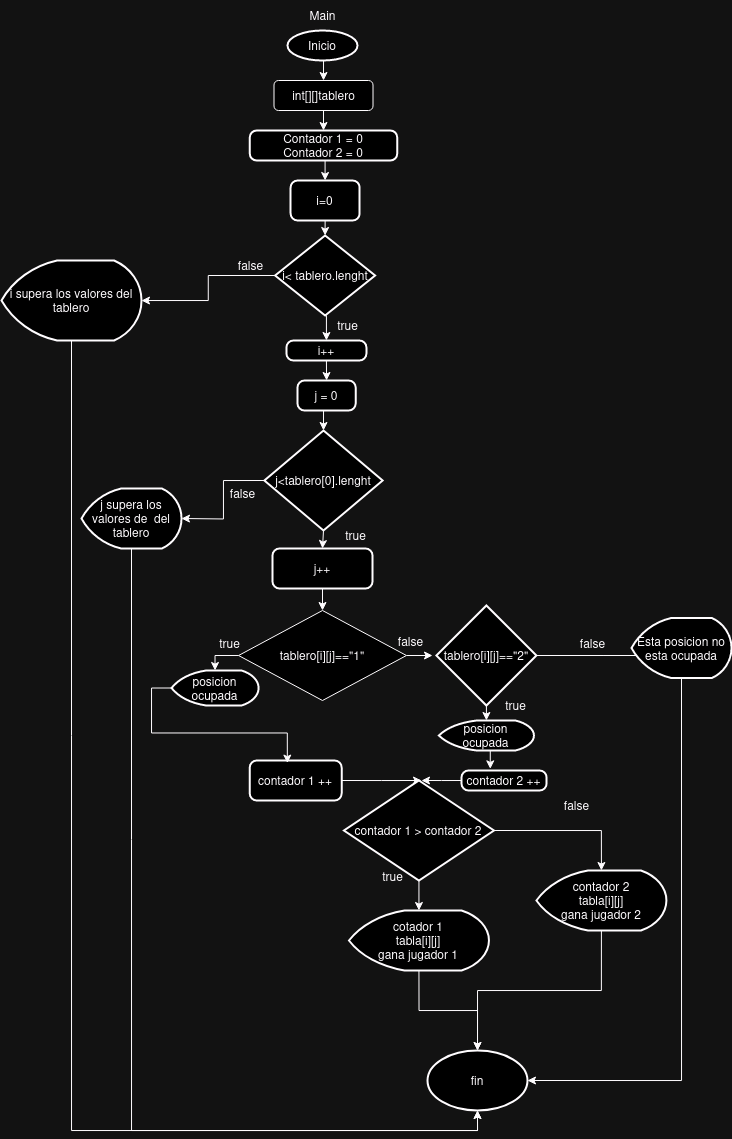

The diagram above was exported from draw.io. Its source (the exported page's mxGraphModel, read from the mxfile embedded in the PNG):
<mxGraphModel dx="1889" dy="1745" grid="1" gridSize="10" guides="1" tooltips="1" connect="1" arrows="1" fold="1" page="1" pageScale="1" pageWidth="827" pageHeight="1169" math="0" shadow="0">
  <root>
    <mxCell id="WIyWlLk6GJQsqaUBKTNV-0" />
    <mxCell id="WIyWlLk6GJQsqaUBKTNV-1" parent="WIyWlLk6GJQsqaUBKTNV-0" />
    <mxCell id="Pkk9jDJ2i5WLFG7DiSEA-4" style="edgeStyle=orthogonalEdgeStyle;rounded=0;orthogonalLoop=1;jettySize=auto;html=1;exitX=0.5;exitY=1;exitDx=0;exitDy=0;entryX=0.5;entryY=0;entryDx=0;entryDy=0;" edge="1" parent="WIyWlLk6GJQsqaUBKTNV-1" source="WIyWlLk6GJQsqaUBKTNV-3" target="Pkk9jDJ2i5WLFG7DiSEA-3">
      <mxGeometry relative="1" as="geometry" />
    </mxCell>
    <mxCell id="WIyWlLk6GJQsqaUBKTNV-3" value="int[][]tablero" style="rounded=1;whiteSpace=wrap;html=1;fontSize=12;glass=0;strokeWidth=1;shadow=0;" parent="WIyWlLk6GJQsqaUBKTNV-1" vertex="1">
      <mxGeometry x="172.5" y="40" width="99" height="30" as="geometry" />
    </mxCell>
    <mxCell id="Pkk9jDJ2i5WLFG7DiSEA-2" style="edgeStyle=orthogonalEdgeStyle;rounded=0;orthogonalLoop=1;jettySize=auto;html=1;exitX=0.5;exitY=1;exitDx=0;exitDy=0;exitPerimeter=0;entryX=0.5;entryY=0;entryDx=0;entryDy=0;" edge="1" parent="WIyWlLk6GJQsqaUBKTNV-1" source="Pkk9jDJ2i5WLFG7DiSEA-0" target="WIyWlLk6GJQsqaUBKTNV-3">
      <mxGeometry relative="1" as="geometry" />
    </mxCell>
    <mxCell id="Pkk9jDJ2i5WLFG7DiSEA-0" value="Inicio" style="strokeWidth=2;html=1;shape=mxgraph.flowchart.start_1;whiteSpace=wrap;" vertex="1" parent="WIyWlLk6GJQsqaUBKTNV-1">
      <mxGeometry x="186" y="-10" width="70" height="30" as="geometry" />
    </mxCell>
    <mxCell id="Pkk9jDJ2i5WLFG7DiSEA-1" value="Main" style="text;html=1;align=center;verticalAlign=middle;resizable=0;points=[];autosize=1;strokeColor=none;fillColor=none;" vertex="1" parent="WIyWlLk6GJQsqaUBKTNV-1">
      <mxGeometry x="196" y="-40" width="50" height="30" as="geometry" />
    </mxCell>
    <mxCell id="Pkk9jDJ2i5WLFG7DiSEA-6" style="edgeStyle=orthogonalEdgeStyle;rounded=0;orthogonalLoop=1;jettySize=auto;html=1;exitX=0.5;exitY=1;exitDx=0;exitDy=0;entryX=0.5;entryY=0;entryDx=0;entryDy=0;" edge="1" parent="WIyWlLk6GJQsqaUBKTNV-1" source="Pkk9jDJ2i5WLFG7DiSEA-3" target="Pkk9jDJ2i5WLFG7DiSEA-5">
      <mxGeometry relative="1" as="geometry" />
    </mxCell>
    <mxCell id="Pkk9jDJ2i5WLFG7DiSEA-3" value="&lt;div&gt;Contador 1 = 0&lt;/div&gt;&lt;div&gt;Contador 2 = 0&lt;br&gt;&lt;/div&gt;" style="rounded=1;whiteSpace=wrap;html=1;absoluteArcSize=1;arcSize=14;strokeWidth=2;" vertex="1" parent="WIyWlLk6GJQsqaUBKTNV-1">
      <mxGeometry x="148.25" y="90" width="147.5" height="30" as="geometry" />
    </mxCell>
    <mxCell id="Pkk9jDJ2i5WLFG7DiSEA-5" value="i=0" style="rounded=1;whiteSpace=wrap;html=1;absoluteArcSize=1;arcSize=14;strokeWidth=2;" vertex="1" parent="WIyWlLk6GJQsqaUBKTNV-1">
      <mxGeometry x="189.11" y="140" width="69" height="40" as="geometry" />
    </mxCell>
    <mxCell id="Pkk9jDJ2i5WLFG7DiSEA-21" style="edgeStyle=orthogonalEdgeStyle;rounded=0;orthogonalLoop=1;jettySize=auto;html=1;exitX=0.5;exitY=1;exitDx=0;exitDy=0;exitPerimeter=0;entryX=0.5;entryY=0;entryDx=0;entryDy=0;" edge="1" parent="WIyWlLk6GJQsqaUBKTNV-1" source="Pkk9jDJ2i5WLFG7DiSEA-7" target="Pkk9jDJ2i5WLFG7DiSEA-20">
      <mxGeometry relative="1" as="geometry" />
    </mxCell>
    <mxCell id="Pkk9jDJ2i5WLFG7DiSEA-44" style="edgeStyle=orthogonalEdgeStyle;rounded=0;orthogonalLoop=1;jettySize=auto;html=1;exitX=0;exitY=0.5;exitDx=0;exitDy=0;exitPerimeter=0;" edge="1" parent="WIyWlLk6GJQsqaUBKTNV-1" source="Pkk9jDJ2i5WLFG7DiSEA-7" target="Pkk9jDJ2i5WLFG7DiSEA-45">
      <mxGeometry relative="1" as="geometry">
        <mxPoint x="100" y="300" as="targetPoint" />
      </mxGeometry>
    </mxCell>
    <mxCell id="Pkk9jDJ2i5WLFG7DiSEA-7" value="i&amp;lt; tablero.lenght" style="strokeWidth=2;html=1;shape=mxgraph.flowchart.decision;whiteSpace=wrap;" vertex="1" parent="WIyWlLk6GJQsqaUBKTNV-1">
      <mxGeometry x="173.61" y="195" width="100" height="80" as="geometry" />
    </mxCell>
    <mxCell id="Pkk9jDJ2i5WLFG7DiSEA-8" style="edgeStyle=orthogonalEdgeStyle;rounded=0;orthogonalLoop=1;jettySize=auto;html=1;exitX=0.5;exitY=1;exitDx=0;exitDy=0;entryX=0.5;entryY=0;entryDx=0;entryDy=0;entryPerimeter=0;" edge="1" parent="WIyWlLk6GJQsqaUBKTNV-1" source="Pkk9jDJ2i5WLFG7DiSEA-5" target="Pkk9jDJ2i5WLFG7DiSEA-7">
      <mxGeometry relative="1" as="geometry" />
    </mxCell>
    <mxCell id="Pkk9jDJ2i5WLFG7DiSEA-10" value="true" style="text;html=1;align=center;verticalAlign=middle;resizable=0;points=[];autosize=1;strokeColor=none;fillColor=none;" vertex="1" parent="WIyWlLk6GJQsqaUBKTNV-1">
      <mxGeometry x="226.09" y="270" width="40" height="30" as="geometry" />
    </mxCell>
    <mxCell id="Pkk9jDJ2i5WLFG7DiSEA-11" value="j = 0" style="rounded=1;whiteSpace=wrap;html=1;absoluteArcSize=1;arcSize=14;strokeWidth=2;" vertex="1" parent="WIyWlLk6GJQsqaUBKTNV-1">
      <mxGeometry x="196" y="340" width="58.16" height="30" as="geometry" />
    </mxCell>
    <mxCell id="Pkk9jDJ2i5WLFG7DiSEA-24" style="edgeStyle=orthogonalEdgeStyle;rounded=0;orthogonalLoop=1;jettySize=auto;html=1;exitX=0.5;exitY=1;exitDx=0;exitDy=0;exitPerimeter=0;entryX=0.5;entryY=0;entryDx=0;entryDy=0;" edge="1" parent="WIyWlLk6GJQsqaUBKTNV-1" source="Pkk9jDJ2i5WLFG7DiSEA-13" target="Pkk9jDJ2i5WLFG7DiSEA-19">
      <mxGeometry relative="1" as="geometry" />
    </mxCell>
    <mxCell id="Pkk9jDJ2i5WLFG7DiSEA-57" style="edgeStyle=orthogonalEdgeStyle;rounded=0;orthogonalLoop=1;jettySize=auto;html=1;exitX=0;exitY=0.5;exitDx=0;exitDy=0;exitPerimeter=0;" edge="1" parent="WIyWlLk6GJQsqaUBKTNV-1" source="Pkk9jDJ2i5WLFG7DiSEA-13">
      <mxGeometry relative="1" as="geometry">
        <mxPoint x="80" y="478" as="targetPoint" />
      </mxGeometry>
    </mxCell>
    <mxCell id="Pkk9jDJ2i5WLFG7DiSEA-13" value="j&amp;lt;tablero[0].lenght" style="strokeWidth=2;html=1;shape=mxgraph.flowchart.decision;whiteSpace=wrap;" vertex="1" parent="WIyWlLk6GJQsqaUBKTNV-1">
      <mxGeometry x="162.87" y="390" width="118.25" height="100" as="geometry" />
    </mxCell>
    <mxCell id="Pkk9jDJ2i5WLFG7DiSEA-14" style="edgeStyle=orthogonalEdgeStyle;rounded=0;orthogonalLoop=1;jettySize=auto;html=1;exitX=0.5;exitY=1;exitDx=0;exitDy=0;entryX=0.5;entryY=0;entryDx=0;entryDy=0;entryPerimeter=0;" edge="1" parent="WIyWlLk6GJQsqaUBKTNV-1" source="Pkk9jDJ2i5WLFG7DiSEA-11" target="Pkk9jDJ2i5WLFG7DiSEA-13">
      <mxGeometry relative="1" as="geometry" />
    </mxCell>
    <mxCell id="Pkk9jDJ2i5WLFG7DiSEA-18" value="true" style="text;html=1;align=center;verticalAlign=middle;resizable=0;points=[];autosize=1;strokeColor=none;fillColor=none;" vertex="1" parent="WIyWlLk6GJQsqaUBKTNV-1">
      <mxGeometry x="233.61" y="480" width="40" height="30" as="geometry" />
    </mxCell>
    <mxCell id="Pkk9jDJ2i5WLFG7DiSEA-26" style="edgeStyle=orthogonalEdgeStyle;rounded=0;orthogonalLoop=1;jettySize=auto;html=1;exitX=0.5;exitY=1;exitDx=0;exitDy=0;" edge="1" parent="WIyWlLk6GJQsqaUBKTNV-1" source="Pkk9jDJ2i5WLFG7DiSEA-19" target="Pkk9jDJ2i5WLFG7DiSEA-25">
      <mxGeometry relative="1" as="geometry" />
    </mxCell>
    <mxCell id="Pkk9jDJ2i5WLFG7DiSEA-19" value="j++" style="rounded=1;whiteSpace=wrap;html=1;absoluteArcSize=1;arcSize=14;strokeWidth=2;" vertex="1" parent="WIyWlLk6GJQsqaUBKTNV-1">
      <mxGeometry x="171" y="508" width="100" height="40" as="geometry" />
    </mxCell>
    <mxCell id="Pkk9jDJ2i5WLFG7DiSEA-22" style="edgeStyle=orthogonalEdgeStyle;rounded=0;orthogonalLoop=1;jettySize=auto;html=1;exitX=0.5;exitY=1;exitDx=0;exitDy=0;entryX=0.5;entryY=0;entryDx=0;entryDy=0;" edge="1" parent="WIyWlLk6GJQsqaUBKTNV-1" source="Pkk9jDJ2i5WLFG7DiSEA-20" target="Pkk9jDJ2i5WLFG7DiSEA-11">
      <mxGeometry relative="1" as="geometry" />
    </mxCell>
    <mxCell id="Pkk9jDJ2i5WLFG7DiSEA-20" value="i++" style="rounded=1;whiteSpace=wrap;html=1;absoluteArcSize=1;arcSize=14;strokeWidth=2;" vertex="1" parent="WIyWlLk6GJQsqaUBKTNV-1">
      <mxGeometry x="184.93000000000004" y="300" width="80" height="20" as="geometry" />
    </mxCell>
    <mxCell id="Pkk9jDJ2i5WLFG7DiSEA-51" style="edgeStyle=orthogonalEdgeStyle;rounded=0;orthogonalLoop=1;jettySize=auto;html=1;exitX=1;exitY=0.5;exitDx=0;exitDy=0;entryX=0;entryY=0.5;entryDx=0;entryDy=0;" edge="1" parent="WIyWlLk6GJQsqaUBKTNV-1" source="Pkk9jDJ2i5WLFG7DiSEA-25">
      <mxGeometry relative="1" as="geometry">
        <mxPoint x="331" y="615" as="targetPoint" />
      </mxGeometry>
    </mxCell>
    <mxCell id="Pkk9jDJ2i5WLFG7DiSEA-25" value="tablero[i][j]==&quot;1&quot;" style="rhombus;whiteSpace=wrap;html=1;" vertex="1" parent="WIyWlLk6GJQsqaUBKTNV-1">
      <mxGeometry x="137.09" y="570" width="167.82" height="90" as="geometry" />
    </mxCell>
    <mxCell id="Pkk9jDJ2i5WLFG7DiSEA-28" value="&lt;div&gt;true&lt;/div&gt;&lt;div&gt;&lt;br&gt;&lt;/div&gt;" style="text;html=1;align=center;verticalAlign=middle;resizable=0;points=[];autosize=1;strokeColor=none;fillColor=none;" vertex="1" parent="WIyWlLk6GJQsqaUBKTNV-1">
      <mxGeometry x="108.25" y="590" width="40" height="40" as="geometry" />
    </mxCell>
    <mxCell id="Pkk9jDJ2i5WLFG7DiSEA-95" style="edgeStyle=orthogonalEdgeStyle;rounded=0;orthogonalLoop=1;jettySize=auto;html=1;exitX=1;exitY=0.5;exitDx=0;exitDy=0;" edge="1" parent="WIyWlLk6GJQsqaUBKTNV-1" source="Pkk9jDJ2i5WLFG7DiSEA-29">
      <mxGeometry relative="1" as="geometry">
        <mxPoint x="320" y="740" as="targetPoint" />
      </mxGeometry>
    </mxCell>
    <mxCell id="Pkk9jDJ2i5WLFG7DiSEA-29" value="contador 1 ++" style="rounded=1;whiteSpace=wrap;html=1;absoluteArcSize=1;arcSize=14;strokeWidth=2;" vertex="1" parent="WIyWlLk6GJQsqaUBKTNV-1">
      <mxGeometry x="148.25" y="720" width="91.88" height="40" as="geometry" />
    </mxCell>
    <mxCell id="Pkk9jDJ2i5WLFG7DiSEA-31" value="&lt;div&gt;false&lt;/div&gt;&lt;div&gt;&lt;br&gt;&lt;/div&gt;" style="text;html=1;align=center;verticalAlign=middle;resizable=0;points=[];autosize=1;strokeColor=none;fillColor=none;" vertex="1" parent="WIyWlLk6GJQsqaUBKTNV-1">
      <mxGeometry x="284" y="587.5" width="50" height="40" as="geometry" />
    </mxCell>
    <mxCell id="Pkk9jDJ2i5WLFG7DiSEA-45" value="i supera los valores del tablero" style="strokeWidth=2;html=1;shape=mxgraph.flowchart.display;whiteSpace=wrap;" vertex="1" parent="WIyWlLk6GJQsqaUBKTNV-1">
      <mxGeometry x="-100" y="220" width="140" height="80" as="geometry" />
    </mxCell>
    <mxCell id="Pkk9jDJ2i5WLFG7DiSEA-47" value="false" style="text;html=1;align=center;verticalAlign=middle;resizable=0;points=[];autosize=1;strokeColor=none;fillColor=none;" vertex="1" parent="WIyWlLk6GJQsqaUBKTNV-1">
      <mxGeometry x="123.61" y="210" width="50" height="30" as="geometry" />
    </mxCell>
    <mxCell id="Pkk9jDJ2i5WLFG7DiSEA-58" value="&lt;div&gt;false&lt;/div&gt;" style="text;html=1;align=center;verticalAlign=middle;resizable=0;points=[];autosize=1;strokeColor=none;fillColor=none;" vertex="1" parent="WIyWlLk6GJQsqaUBKTNV-1">
      <mxGeometry x="116" y="438" width="50" height="30" as="geometry" />
    </mxCell>
    <mxCell id="Pkk9jDJ2i5WLFG7DiSEA-59" value="j supera los valores de&amp;nbsp; del tablero" style="strokeWidth=2;html=1;shape=mxgraph.flowchart.display;whiteSpace=wrap;" vertex="1" parent="WIyWlLk6GJQsqaUBKTNV-1">
      <mxGeometry x="-20" y="448" width="100" height="60" as="geometry" />
    </mxCell>
    <mxCell id="Pkk9jDJ2i5WLFG7DiSEA-61" value="contador 1 &amp;gt; contador 2" style="strokeWidth=2;html=1;shape=mxgraph.flowchart.decision;whiteSpace=wrap;" vertex="1" parent="WIyWlLk6GJQsqaUBKTNV-1">
      <mxGeometry x="242.45" y="740" width="150" height="100" as="geometry" />
    </mxCell>
    <mxCell id="Pkk9jDJ2i5WLFG7DiSEA-80" style="edgeStyle=orthogonalEdgeStyle;rounded=0;orthogonalLoop=1;jettySize=auto;html=1;exitX=0.5;exitY=1;exitDx=0;exitDy=0;exitPerimeter=0;" edge="1" parent="WIyWlLk6GJQsqaUBKTNV-1" source="Pkk9jDJ2i5WLFG7DiSEA-69" target="Pkk9jDJ2i5WLFG7DiSEA-79">
      <mxGeometry relative="1" as="geometry" />
    </mxCell>
    <mxCell id="Pkk9jDJ2i5WLFG7DiSEA-69" value="&lt;div&gt;cotador 1&lt;br&gt;&lt;/div&gt;&lt;div&gt;tabla[i][j]&lt;br&gt;&lt;/div&gt;&lt;div&gt;gana jugador 1&lt;/div&gt;" style="strokeWidth=2;html=1;shape=mxgraph.flowchart.display;whiteSpace=wrap;" vertex="1" parent="WIyWlLk6GJQsqaUBKTNV-1">
      <mxGeometry x="247.45" y="870" width="140" height="60" as="geometry" />
    </mxCell>
    <mxCell id="Pkk9jDJ2i5WLFG7DiSEA-70" value="&lt;div&gt;contador 2&lt;/div&gt;&lt;div&gt;tabla[i][j]&lt;br&gt;&lt;/div&gt;&lt;div&gt;gana jugador 2&lt;/div&gt;" style="strokeWidth=2;html=1;shape=mxgraph.flowchart.display;whiteSpace=wrap;" vertex="1" parent="WIyWlLk6GJQsqaUBKTNV-1">
      <mxGeometry x="434.91" y="830" width="130" height="60" as="geometry" />
    </mxCell>
    <mxCell id="Pkk9jDJ2i5WLFG7DiSEA-77" value="false" style="text;html=1;align=center;verticalAlign=middle;resizable=0;points=[];autosize=1;strokeColor=none;fillColor=none;" vertex="1" parent="WIyWlLk6GJQsqaUBKTNV-1">
      <mxGeometry x="450" y="750" width="50" height="30" as="geometry" />
    </mxCell>
    <mxCell id="Pkk9jDJ2i5WLFG7DiSEA-79" value="fin" style="strokeWidth=2;html=1;shape=mxgraph.flowchart.start_1;whiteSpace=wrap;" vertex="1" parent="WIyWlLk6GJQsqaUBKTNV-1">
      <mxGeometry x="326" y="1010" width="100" height="60" as="geometry" />
    </mxCell>
    <mxCell id="Pkk9jDJ2i5WLFG7DiSEA-82" style="edgeStyle=orthogonalEdgeStyle;rounded=0;orthogonalLoop=1;jettySize=auto;html=1;exitX=1;exitY=0.5;exitDx=0;exitDy=0;exitPerimeter=0;entryX=0.5;entryY=0;entryDx=0;entryDy=0;entryPerimeter=0;" edge="1" parent="WIyWlLk6GJQsqaUBKTNV-1" source="Pkk9jDJ2i5WLFG7DiSEA-61" target="Pkk9jDJ2i5WLFG7DiSEA-70">
      <mxGeometry relative="1" as="geometry" />
    </mxCell>
    <mxCell id="Pkk9jDJ2i5WLFG7DiSEA-83" style="edgeStyle=orthogonalEdgeStyle;rounded=0;orthogonalLoop=1;jettySize=auto;html=1;exitX=0.5;exitY=1;exitDx=0;exitDy=0;exitPerimeter=0;entryX=0.5;entryY=0;entryDx=0;entryDy=0;entryPerimeter=0;" edge="1" parent="WIyWlLk6GJQsqaUBKTNV-1" source="Pkk9jDJ2i5WLFG7DiSEA-70" target="Pkk9jDJ2i5WLFG7DiSEA-79">
      <mxGeometry relative="1" as="geometry" />
    </mxCell>
    <mxCell id="Pkk9jDJ2i5WLFG7DiSEA-84" style="edgeStyle=orthogonalEdgeStyle;rounded=0;orthogonalLoop=1;jettySize=auto;html=1;exitX=0.5;exitY=1;exitDx=0;exitDy=0;exitPerimeter=0;entryX=0.5;entryY=1;entryDx=0;entryDy=0;entryPerimeter=0;" edge="1" parent="WIyWlLk6GJQsqaUBKTNV-1" source="Pkk9jDJ2i5WLFG7DiSEA-59" target="Pkk9jDJ2i5WLFG7DiSEA-79">
      <mxGeometry relative="1" as="geometry" />
    </mxCell>
    <mxCell id="Pkk9jDJ2i5WLFG7DiSEA-86" style="edgeStyle=orthogonalEdgeStyle;rounded=0;orthogonalLoop=1;jettySize=auto;html=1;exitX=0.5;exitY=1;exitDx=0;exitDy=0;exitPerimeter=0;entryX=0.5;entryY=1;entryDx=0;entryDy=0;entryPerimeter=0;" edge="1" parent="WIyWlLk6GJQsqaUBKTNV-1" source="Pkk9jDJ2i5WLFG7DiSEA-45" target="Pkk9jDJ2i5WLFG7DiSEA-79">
      <mxGeometry relative="1" as="geometry" />
    </mxCell>
    <mxCell id="Pkk9jDJ2i5WLFG7DiSEA-87" style="edgeStyle=orthogonalEdgeStyle;rounded=0;orthogonalLoop=1;jettySize=auto;html=1;exitX=0.5;exitY=1;exitDx=0;exitDy=0;exitPerimeter=0;entryX=0.5;entryY=0;entryDx=0;entryDy=0;entryPerimeter=0;" edge="1" parent="WIyWlLk6GJQsqaUBKTNV-1" source="Pkk9jDJ2i5WLFG7DiSEA-61" target="Pkk9jDJ2i5WLFG7DiSEA-69">
      <mxGeometry relative="1" as="geometry" />
    </mxCell>
    <mxCell id="Pkk9jDJ2i5WLFG7DiSEA-88" value="&lt;div&gt;true&lt;/div&gt;&lt;div&gt;&lt;br&gt;&lt;/div&gt;" style="text;html=1;align=center;verticalAlign=middle;resizable=0;points=[];autosize=1;strokeColor=none;fillColor=none;" vertex="1" parent="WIyWlLk6GJQsqaUBKTNV-1">
      <mxGeometry x="271" y="823" width="40" height="40" as="geometry" />
    </mxCell>
    <mxCell id="Pkk9jDJ2i5WLFG7DiSEA-98" style="edgeStyle=orthogonalEdgeStyle;rounded=0;orthogonalLoop=1;jettySize=auto;html=1;exitX=1;exitY=0.5;exitDx=0;exitDy=0;exitPerimeter=0;" edge="1" parent="WIyWlLk6GJQsqaUBKTNV-1" source="Pkk9jDJ2i5WLFG7DiSEA-89">
      <mxGeometry relative="1" as="geometry">
        <mxPoint x="570" y="615" as="targetPoint" />
      </mxGeometry>
    </mxCell>
    <mxCell id="Pkk9jDJ2i5WLFG7DiSEA-89" value="tablero[i][j]==&quot;2&quot;" style="strokeWidth=2;html=1;shape=mxgraph.flowchart.decision;whiteSpace=wrap;" vertex="1" parent="WIyWlLk6GJQsqaUBKTNV-1">
      <mxGeometry x="334.90999999999997" y="565" width="100" height="100" as="geometry" />
    </mxCell>
    <mxCell id="Pkk9jDJ2i5WLFG7DiSEA-91" value="true" style="text;html=1;align=center;verticalAlign=middle;resizable=0;points=[];autosize=1;strokeColor=none;fillColor=none;" vertex="1" parent="WIyWlLk6GJQsqaUBKTNV-1">
      <mxGeometry x="394" y="650" width="40" height="30" as="geometry" />
    </mxCell>
    <mxCell id="Pkk9jDJ2i5WLFG7DiSEA-96" style="edgeStyle=orthogonalEdgeStyle;rounded=0;orthogonalLoop=1;jettySize=auto;html=1;exitX=0;exitY=0.5;exitDx=0;exitDy=0;" edge="1" parent="WIyWlLk6GJQsqaUBKTNV-1" source="Pkk9jDJ2i5WLFG7DiSEA-92">
      <mxGeometry relative="1" as="geometry">
        <mxPoint x="320" y="740" as="targetPoint" />
      </mxGeometry>
    </mxCell>
    <mxCell id="Pkk9jDJ2i5WLFG7DiSEA-92" value="contador 2 ++" style="rounded=1;whiteSpace=wrap;html=1;absoluteArcSize=1;arcSize=14;strokeWidth=2;" vertex="1" parent="WIyWlLk6GJQsqaUBKTNV-1">
      <mxGeometry x="360" y="730" width="85.09" height="20" as="geometry" />
    </mxCell>
    <mxCell id="Pkk9jDJ2i5WLFG7DiSEA-99" value="false" style="text;html=1;align=center;verticalAlign=middle;resizable=0;points=[];autosize=1;strokeColor=none;fillColor=none;" vertex="1" parent="WIyWlLk6GJQsqaUBKTNV-1">
      <mxGeometry x="466" y="588" width="50" height="30" as="geometry" />
    </mxCell>
    <mxCell id="Pkk9jDJ2i5WLFG7DiSEA-100" value="Esta posicion no esta ocupada" style="strokeWidth=2;html=1;shape=mxgraph.flowchart.display;whiteSpace=wrap;" vertex="1" parent="WIyWlLk6GJQsqaUBKTNV-1">
      <mxGeometry x="530" y="577.5" width="100" height="60" as="geometry" />
    </mxCell>
    <mxCell id="Pkk9jDJ2i5WLFG7DiSEA-101" style="edgeStyle=orthogonalEdgeStyle;rounded=0;orthogonalLoop=1;jettySize=auto;html=1;exitX=0.5;exitY=1;exitDx=0;exitDy=0;exitPerimeter=0;entryX=1;entryY=0.5;entryDx=0;entryDy=0;entryPerimeter=0;" edge="1" parent="WIyWlLk6GJQsqaUBKTNV-1" source="Pkk9jDJ2i5WLFG7DiSEA-100" target="Pkk9jDJ2i5WLFG7DiSEA-79">
      <mxGeometry relative="1" as="geometry" />
    </mxCell>
    <mxCell id="Pkk9jDJ2i5WLFG7DiSEA-102" value="posicion ocupada" style="strokeWidth=2;html=1;shape=mxgraph.flowchart.display;whiteSpace=wrap;" vertex="1" parent="WIyWlLk6GJQsqaUBKTNV-1">
      <mxGeometry x="70.00000000000001" y="630" width="87.09" height="35" as="geometry" />
    </mxCell>
    <mxCell id="Pkk9jDJ2i5WLFG7DiSEA-106" style="edgeStyle=orthogonalEdgeStyle;rounded=0;orthogonalLoop=1;jettySize=auto;html=1;exitX=0;exitY=0.5;exitDx=0;exitDy=0;exitPerimeter=0;entryX=0.409;entryY=0.065;entryDx=0;entryDy=0;entryPerimeter=0;" edge="1" parent="WIyWlLk6GJQsqaUBKTNV-1" source="Pkk9jDJ2i5WLFG7DiSEA-102" target="Pkk9jDJ2i5WLFG7DiSEA-29">
      <mxGeometry relative="1" as="geometry" />
    </mxCell>
    <mxCell id="Pkk9jDJ2i5WLFG7DiSEA-109" style="edgeStyle=orthogonalEdgeStyle;rounded=0;orthogonalLoop=1;jettySize=auto;html=1;exitX=0;exitY=0.5;exitDx=0;exitDy=0;entryX=0.5;entryY=0;entryDx=0;entryDy=0;entryPerimeter=0;" edge="1" parent="WIyWlLk6GJQsqaUBKTNV-1" source="Pkk9jDJ2i5WLFG7DiSEA-25" target="Pkk9jDJ2i5WLFG7DiSEA-102">
      <mxGeometry relative="1" as="geometry" />
    </mxCell>
    <mxCell id="Pkk9jDJ2i5WLFG7DiSEA-110" value="posicion ocupada" style="strokeWidth=2;html=1;shape=mxgraph.flowchart.display;whiteSpace=wrap;" vertex="1" parent="WIyWlLk6GJQsqaUBKTNV-1">
      <mxGeometry x="337.36" y="680" width="95.09" height="30" as="geometry" />
    </mxCell>
    <mxCell id="Pkk9jDJ2i5WLFG7DiSEA-111" style="edgeStyle=orthogonalEdgeStyle;rounded=0;orthogonalLoop=1;jettySize=auto;html=1;exitX=0.5;exitY=1;exitDx=0;exitDy=0;exitPerimeter=0;entryX=0.5;entryY=0;entryDx=0;entryDy=0;entryPerimeter=0;" edge="1" parent="WIyWlLk6GJQsqaUBKTNV-1" source="Pkk9jDJ2i5WLFG7DiSEA-89" target="Pkk9jDJ2i5WLFG7DiSEA-110">
      <mxGeometry relative="1" as="geometry" />
    </mxCell>
    <mxCell id="Pkk9jDJ2i5WLFG7DiSEA-112" style="edgeStyle=orthogonalEdgeStyle;rounded=0;orthogonalLoop=1;jettySize=auto;html=1;exitX=0.5;exitY=1;exitDx=0;exitDy=0;exitPerimeter=0;entryX=0.338;entryY=-0.083;entryDx=0;entryDy=0;entryPerimeter=0;" edge="1" parent="WIyWlLk6GJQsqaUBKTNV-1" source="Pkk9jDJ2i5WLFG7DiSEA-110" target="Pkk9jDJ2i5WLFG7DiSEA-92">
      <mxGeometry relative="1" as="geometry" />
    </mxCell>
  </root>
</mxGraphModel>